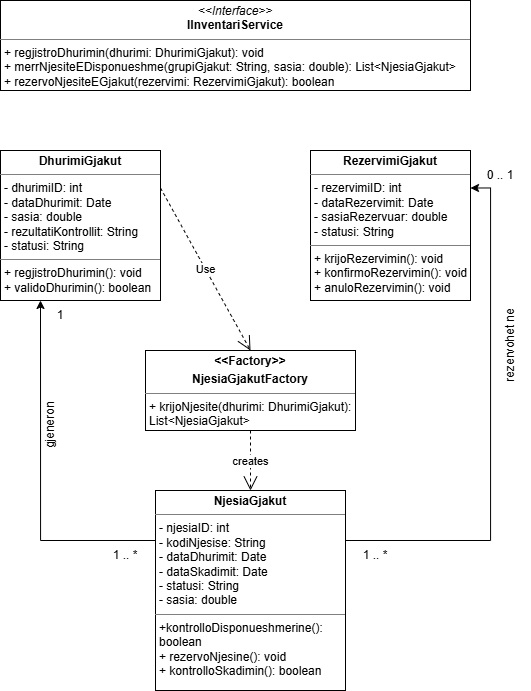

The diagram above was exported from draw.io. Its source (the exported page's mxGraphModel, read from the mxfile embedded in the PNG):
<mxGraphModel dx="887" dy="824" grid="1" gridSize="10" guides="1" tooltips="1" connect="1" arrows="1" fold="1" page="1" pageScale="1" pageWidth="850" pageHeight="1100" math="0" shadow="0">
  <root>
    <mxCell id="0" />
    <mxCell id="1" parent="0" />
    <mxCell id="_kC2PLIu4w2uR58GIu46-1" value="&lt;p style=&quot;margin:0px;margin-top:4px;text-align:center;&quot;&gt;&lt;b&gt;DhurimiGjakut&lt;/b&gt;&lt;/p&gt;&lt;hr size=&quot;1&quot; style=&quot;border-style:solid;&quot;&gt;&lt;p style=&quot;margin:0px;margin-left:4px;&quot;&gt;- dhurimiID: int&lt;/p&gt;&lt;p style=&quot;margin:0px;margin-left:4px;&quot;&gt;- dataDhurimit: Date&lt;/p&gt;&lt;p style=&quot;margin:0px;margin-left:4px;&quot;&gt;- sasia: double&lt;/p&gt;&lt;p style=&quot;margin:0px;margin-left:4px;&quot;&gt;- rezultatiKontrollit: String&lt;/p&gt;&lt;p style=&quot;margin:0px;margin-left:4px;&quot;&gt;- statusi: String&lt;/p&gt;&lt;hr size=&quot;1&quot; style=&quot;border-style:solid;&quot;&gt;&lt;p style=&quot;margin:0px;margin-left:4px;&quot;&gt;+ regjistroDhurimin(): void&lt;/p&gt;&lt;p style=&quot;margin:0px;margin-left:4px;&quot;&gt;+ validoDhurimin(): boolean&lt;/p&gt;" style="verticalAlign=top;align=left;overflow=fill;html=1;whiteSpace=wrap;" parent="1" vertex="1">
      <mxGeometry x="300" y="260" width="160" height="150" as="geometry" />
    </mxCell>
    <mxCell id="OWrnsta9-_dGkmKfTDzs-6" style="edgeStyle=orthogonalEdgeStyle;rounded=0;orthogonalLoop=1;jettySize=auto;html=1;exitX=1;exitY=0.25;exitDx=0;exitDy=0;entryX=1;entryY=0.25;entryDx=0;entryDy=0;" edge="1" parent="1" source="_kC2PLIu4w2uR58GIu46-2" target="_kC2PLIu4w2uR58GIu46-3">
      <mxGeometry relative="1" as="geometry" />
    </mxCell>
    <mxCell id="OWrnsta9-_dGkmKfTDzs-10" style="edgeStyle=orthogonalEdgeStyle;rounded=0;orthogonalLoop=1;jettySize=auto;html=1;exitX=0;exitY=0.25;exitDx=0;exitDy=0;entryX=0.25;entryY=1;entryDx=0;entryDy=0;" edge="1" parent="1" source="_kC2PLIu4w2uR58GIu46-2" target="_kC2PLIu4w2uR58GIu46-1">
      <mxGeometry relative="1" as="geometry" />
    </mxCell>
    <mxCell id="_kC2PLIu4w2uR58GIu46-2" value="&lt;p style=&quot;margin:0px;margin-top:4px;text-align:center;&quot;&gt;&lt;b&gt;NjesiaGjakut&lt;/b&gt;&lt;/p&gt;&lt;hr size=&quot;1&quot; style=&quot;border-style:solid;&quot;&gt;&lt;p style=&quot;margin:0px;margin-left:4px;&quot;&gt;- njesiaID: int&lt;/p&gt;&lt;p style=&quot;margin:0px;margin-left:4px;&quot;&gt;- kodiNjesise: String&lt;/p&gt;&lt;p style=&quot;margin:0px;margin-left:4px;&quot;&gt;- dataDhurimit: Date&lt;/p&gt;&lt;p style=&quot;margin:0px;margin-left:4px;&quot;&gt;- dataSkadimit: Date&lt;/p&gt;&lt;p style=&quot;margin:0px;margin-left:4px;&quot;&gt;- statusi: String&lt;/p&gt;&lt;p style=&quot;margin:0px;margin-left:4px;&quot;&gt;- sasia: double&lt;/p&gt;&lt;hr size=&quot;1&quot; style=&quot;border-style:solid;&quot;&gt;&lt;p style=&quot;margin:0px;margin-left:4px;&quot;&gt;+kontrolloDisponueshmerine(): boolean&lt;/p&gt;&lt;p style=&quot;margin:0px;margin-left:4px;&quot;&gt;+ rezervoNjesine(): void&lt;/p&gt;&lt;p style=&quot;margin:0px;margin-left:4px;&quot;&gt;+ kontrolloSkadimin(): boolean&lt;/p&gt;" style="verticalAlign=top;align=left;overflow=fill;html=1;whiteSpace=wrap;" parent="1" vertex="1">
      <mxGeometry x="455" y="600" width="190" height="200" as="geometry" />
    </mxCell>
    <mxCell id="_kC2PLIu4w2uR58GIu46-3" value="&lt;p style=&quot;margin:0px;margin-top:4px;text-align:center;&quot;&gt;&lt;b&gt;RezervimiGjakut&lt;/b&gt;&lt;/p&gt;&lt;hr size=&quot;1&quot; style=&quot;border-style:solid;&quot;&gt;&lt;p style=&quot;margin:0px;margin-left:4px;&quot;&gt;- rezervimiID: int&lt;/p&gt;&lt;p style=&quot;margin:0px;margin-left:4px;&quot;&gt;- dataRezervimit: Date&lt;/p&gt;&lt;p style=&quot;margin:0px;margin-left:4px;&quot;&gt;- sasiaRezervuar: double&lt;/p&gt;&lt;p style=&quot;margin:0px;margin-left:4px;&quot;&gt;- statusi: String&lt;/p&gt;&lt;hr size=&quot;1&quot; style=&quot;border-style:solid;&quot;&gt;&lt;p style=&quot;margin:0px;margin-left:4px;&quot;&gt;+ krijoRezervimin(): void&lt;/p&gt;&lt;p style=&quot;margin:0px;margin-left:4px;&quot;&gt;+ konfirmoRezervimin(): void&lt;/p&gt;&lt;p style=&quot;margin:0px;margin-left:4px;&quot;&gt;+ anuloRezervimin(): void&lt;/p&gt;" style="verticalAlign=top;align=left;overflow=fill;html=1;whiteSpace=wrap;" parent="1" vertex="1">
      <mxGeometry x="610" y="260" width="160" height="150" as="geometry" />
    </mxCell>
    <mxCell id="_kC2PLIu4w2uR58GIu46-4" value="&lt;p style=&quot;margin:0px;margin-top:4px;text-align:center;&quot;&gt;&lt;i&gt;&amp;lt;&amp;lt;Interface&amp;gt;&amp;gt;&lt;/i&gt;&lt;br&gt;&lt;b&gt;IInventariService&lt;/b&gt;&lt;/p&gt;&lt;hr size=&quot;1&quot; style=&quot;border-style:solid;&quot;&gt;&lt;p style=&quot;margin:0px;margin-left:4px;&quot;&gt;+ regjistroDhurimin&lt;span style=&quot;background-color: transparent; color: light-dark(rgb(0, 0, 0), rgb(255, 255, 255));&quot;&gt;(dhurimi: DhurimiGjakut): void&lt;/span&gt;&lt;/p&gt;&lt;p style=&quot;margin:0px;margin-left:4px;&quot;&gt;+ merrNjesiteEDisponueshme&lt;span style=&quot;background-color: transparent; color: light-dark(rgb(0, 0, 0), rgb(255, 255, 255));&quot;&gt;(grupiGjakut: String, sasia: double): List&amp;lt;NjesiaGjakut&amp;gt;&lt;/span&gt;&lt;/p&gt;&lt;p style=&quot;margin:0px;margin-left:4px;&quot;&gt;+ rezervoNjesiteEGjakut(&lt;span style=&quot;background-color: transparent; color: light-dark(rgb(0, 0, 0), rgb(255, 255, 255));&quot;&gt;rezervimi: RezervimiGjakut): boolean&lt;/span&gt;&lt;/p&gt;&lt;p&gt;&lt;/p&gt;" style="verticalAlign=top;align=left;overflow=fill;html=1;whiteSpace=wrap;" parent="1" vertex="1">
      <mxGeometry x="300" y="110" width="470" height="90" as="geometry" />
    </mxCell>
    <mxCell id="_kC2PLIu4w2uR58GIu46-6" value="gjeneron" style="text;html=1;whiteSpace=wrap;strokeColor=none;fillColor=none;align=center;verticalAlign=middle;rounded=0;rotation=-90;" parent="1" vertex="1">
      <mxGeometry x="320" y="520" width="60" height="30" as="geometry" />
    </mxCell>
    <mxCell id="_kC2PLIu4w2uR58GIu46-8" value="rezervohet ne" style="text;html=1;whiteSpace=wrap;strokeColor=none;fillColor=none;align=center;verticalAlign=middle;rounded=0;rotation=-90;" parent="1" vertex="1">
      <mxGeometry x="755" y="440" width="110" height="30" as="geometry" />
    </mxCell>
    <mxCell id="_kC2PLIu4w2uR58GIu46-20" value="1" style="text;html=1;whiteSpace=wrap;strokeColor=none;fillColor=none;align=center;verticalAlign=middle;rounded=0;" parent="1" vertex="1">
      <mxGeometry x="330" y="410" width="60" height="30" as="geometry" />
    </mxCell>
    <mxCell id="_kC2PLIu4w2uR58GIu46-21" value="1 .. *" style="text;html=1;whiteSpace=wrap;strokeColor=none;fillColor=none;align=center;verticalAlign=middle;rounded=0;" parent="1" vertex="1">
      <mxGeometry x="395" y="650" width="60" height="30" as="geometry" />
    </mxCell>
    <mxCell id="_kC2PLIu4w2uR58GIu46-24" value="1 .. *" style="text;html=1;whiteSpace=wrap;strokeColor=none;fillColor=none;align=center;verticalAlign=middle;rounded=0;" parent="1" vertex="1">
      <mxGeometry x="645" y="650" width="60" height="30" as="geometry" />
    </mxCell>
    <mxCell id="_kC2PLIu4w2uR58GIu46-25" value="0 .. 1" style="text;html=1;whiteSpace=wrap;strokeColor=none;fillColor=none;align=center;verticalAlign=middle;rounded=0;" parent="1" vertex="1">
      <mxGeometry x="770" y="270" width="60" height="30" as="geometry" />
    </mxCell>
    <mxCell id="OWrnsta9-_dGkmKfTDzs-8" value="Use" style="endArrow=open;endSize=12;dashed=1;html=1;rounded=0;exitX=1;exitY=0.25;exitDx=0;exitDy=0;entryX=0.5;entryY=0;entryDx=0;entryDy=0;" edge="1" parent="1" source="_kC2PLIu4w2uR58GIu46-1">
      <mxGeometry width="160" relative="1" as="geometry">
        <mxPoint x="410" y="500" as="sourcePoint" />
        <mxPoint x="550" y="460" as="targetPoint" />
      </mxGeometry>
    </mxCell>
    <mxCell id="OWrnsta9-_dGkmKfTDzs-21" value="&lt;p style=&quot;margin:0px;margin-top:4px;text-align:center;&quot;&gt;&lt;b&gt;&amp;lt;&amp;lt;Factory&amp;gt;&amp;gt;&lt;/b&gt;&lt;/p&gt;&lt;p style=&quot;margin:0px;margin-top:4px;text-align:center;&quot;&gt;&lt;b&gt;NjesiaGjakutFactory&lt;/b&gt;&lt;/p&gt;&lt;hr size=&quot;1&quot; style=&quot;border-style:solid;&quot;&gt;&lt;p style=&quot;margin:0px;margin-left:4px;&quot;&gt;+ krijoNjesite(dhurimi: DhurimiGjakut): List&amp;lt;NjesiaGjakut&amp;gt;&lt;/p&gt;" style="verticalAlign=top;align=left;overflow=fill;html=1;whiteSpace=wrap;" vertex="1" parent="1">
      <mxGeometry x="445" y="460" width="210" height="80" as="geometry" />
    </mxCell>
    <mxCell id="OWrnsta9-_dGkmKfTDzs-22" value="creates" style="endArrow=open;endSize=12;dashed=1;html=1;rounded=0;exitX=0.5;exitY=1;exitDx=0;exitDy=0;entryX=0.5;entryY=0;entryDx=0;entryDy=0;" edge="1" parent="1" source="OWrnsta9-_dGkmKfTDzs-21" target="_kC2PLIu4w2uR58GIu46-2">
      <mxGeometry width="160" relative="1" as="geometry">
        <mxPoint x="530" y="580" as="sourcePoint" />
        <mxPoint x="690" y="580" as="targetPoint" />
      </mxGeometry>
    </mxCell>
  </root>
</mxGraphModel>